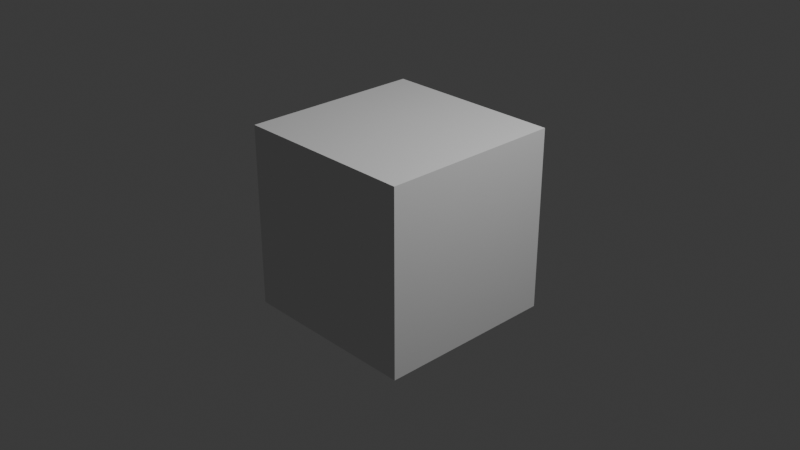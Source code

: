 # Source: Untitled.blend  (saved by Blender 5.1.30; exported with 4.5.12 LTS)
import bpy
from mathutils import Matrix  # noqa: F401  (used for matrix-valued properties, if any)

bpy.ops.wm.read_factory_settings(use_empty=True)
scene = bpy.context.scene
scene.name = 'Scene'

# ---- collections
col_collection = bpy.data.collections.new('Collection'); scene.collection.children.link(col_collection)

# ---- world
world_world = bpy.data.worlds.new('World'); scene.world = world_world
world_world.use_nodes = True; world_world.node_tree.nodes.clear()
_N = world_world.node_tree.nodes; _L = world_world.node_tree.links
n0 = _N.new('ShaderNodeOutputWorld'); n0.name = 'World Output'; n0.location = (200, 100)
n1 = _N.new('ShaderNodeBackground'); n1.name = 'Background'; n1.location = (-200, 100)
n1.inputs[0].default_value = (0.05088, 0.05088, 0.05088, 1.0)
_L.new(n1.outputs[0], n0.inputs[0])
n0.is_active_output = True
world_world.color = (0.05088, 0.05088, 0.05088)
world_world.sun_shadow_jitter_overblur = 0.0

# ---- cameras
cam_camera = bpy.data.cameras.new('Camera')
cam_camera.clip_end = 100.0
cam_camera.ortho_scale = 7.314

# ---- lights
light_light = bpy.data.lights.new('Light', 'POINT')
light_light.energy = 1000.0
light_light.shadow_soft_size = 0.1

# ---- meshes
me_cube_001 = bpy.data.meshes.new('Cube.001')
me_cube_001.from_pydata([(-1.0, -1.0, -1.0), (-1.0, -1.0, 1.0), (-1.0, 1.0, -1.0), (-1.0, 1.0, 1.0), (1.0, -1.0, -1.0), (1.0, -1.0, 1.0), (1.0, 1.0, -1.0), (1.0, 1.0, 1.0)], [], [(0, 1, 3, 2), (2, 3, 7, 6), (6, 7, 5, 4), (4, 5, 1, 0), (2, 6, 4, 0), (7, 3, 1, 5)])
_uv = me_cube_001.uv_layers.new(name='UVMap')
_uv.uv.foreach_set('vector', [0.375, 0.0, 0.625, 0.0, 0.625, 0.25, 0.375, 0.25, 0.375, 0.25, 0.625, 0.25, 0.625, 0.5, 0.375, 0.5, 0.375, 0.5, 0.625, 0.5, 0.625, 0.75, 0.375, 0.75, 0.375, 0.75, 0.625, 0.75, 0.625, 1.0, 0.375, 1.0, 0.125, 0.5, 0.375, 0.5, 0.375, 0.75, 0.125, 0.75, 0.625, 0.5, 0.875, 0.5, 0.875, 0.75, 0.625, 0.75])
me_cube_001.update()

# ---- objects
ob_light = bpy.data.objects.new('Light', light_light)
ob_camera = bpy.data.objects.new('Camera', cam_camera)
ob_cube = bpy.data.objects.new('Cube', me_cube_001)

# ---- transforms, parenting, visibility, modifiers, constraints
ob_light.location = (4.076, 1.005, 5.904)
ob_light.rotation_euler = (0.6503, 0.05522, 1.866)
ob_light.lock_rotations_4d = False
ob_light.empty_display_type = 'ARROWS'
ob_light.color = (0.0, 0.0, 0.0, 0.0)
ob_light.lineart.crease_threshold = 0.0
ob_camera.location = (7.359, -6.926, 4.958)
ob_camera.rotation_euler = (1.109, 0.0, 0.8149)
ob_camera.lock_rotations_4d = False
ob_camera.empty_display_type = 'ARROWS'
ob_camera.color = (0.0, 0.0, 0.0, 0.0)
ob_camera.display_type = 'WIRE'
ob_camera.lineart.crease_threshold = 0.0
ob_cube.location = (0.0, 0.0, 0.0)

# ---- collection membership
col_collection.objects.link(ob_light)
col_collection.objects.link(ob_camera)
col_collection.objects.link(ob_cube)

# ---- scene / render settings (as saved in the file)
scene.camera = ob_camera
scene.frame_start = 1; scene.frame_end = 250; scene.frame_set(73)
scene.render.engine = 'BLENDER_EEVEE_NEXT'
scene.render.bake_bias = 0.0
scene.render.bake_samples = 0
scene.cycles.sampling_pattern = 'TABULATED_SOBOL'
scene.eevee.use_volume_custom_range = False
bpy.context.view_layer.update()
